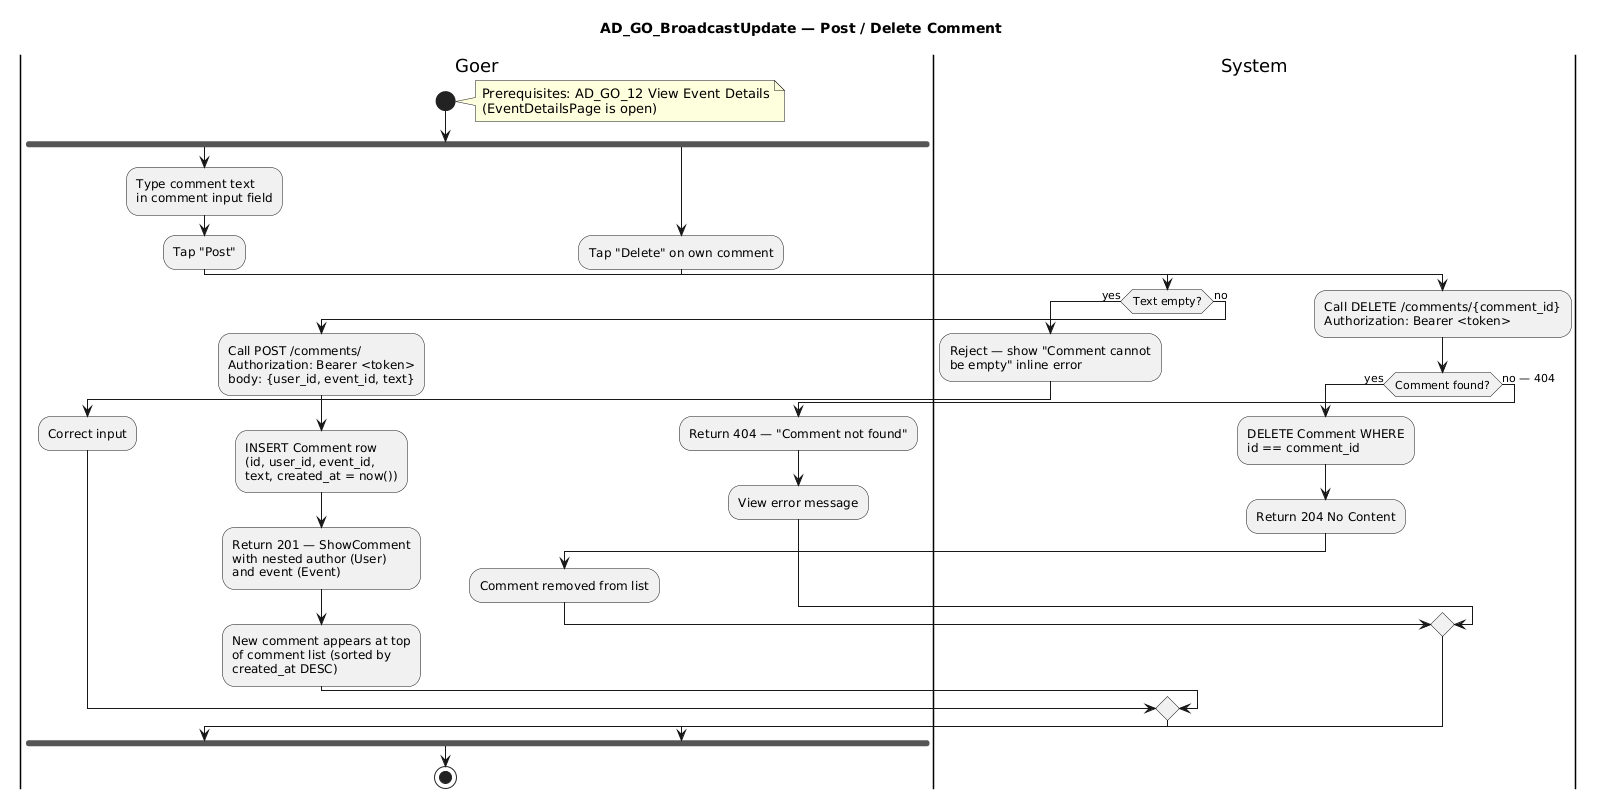

The diagram above was rendered by PlantUML. Its source (embedded in the PNG):
@startuml
title AD_GO_BroadcastUpdate — Post / Delete Comment


|Goer|
|System|

|Goer|
start
note right
  Prerequisites: AD_GO_12 View Event Details
  (EventDetailsPage is open)
end note

fork
  ' ─── Post comment ───
  :Type comment text
  in comment input field;
  :Tap "Post";

  |System|
  if (Text empty?) then (yes)
    :Reject — show "Comment cannot
    be empty" inline error;
    |Goer|
    :Correct input;
  else (no)
    :Call POST /comments/
    Authorization: Bearer <token>
    body: {user_id, event_id, text};
    :INSERT Comment row
    (id, user_id, event_id,
    text, created_at = now());
    :Return 201 — ShowComment
    with nested author (User)
    and event (Event);
    |Goer|
    :New comment appears at top
    of comment list (sorted by
    created_at DESC);
  end if

fork again
  ' ─── Delete comment ───
  :Tap "Delete" on own comment;
  |System|
  :Call DELETE /comments/{comment_id}
  Authorization: Bearer <token>;
  if (Comment found?) then (yes)
    :DELETE Comment WHERE
    id == comment_id;
    :Return 204 No Content;
    |Goer|
    :Comment removed from list;
  else (no — 404)
    :Return 404 — "Comment not found";
    |Goer|
    :View error message;
  end if
end fork

stop
@enduml